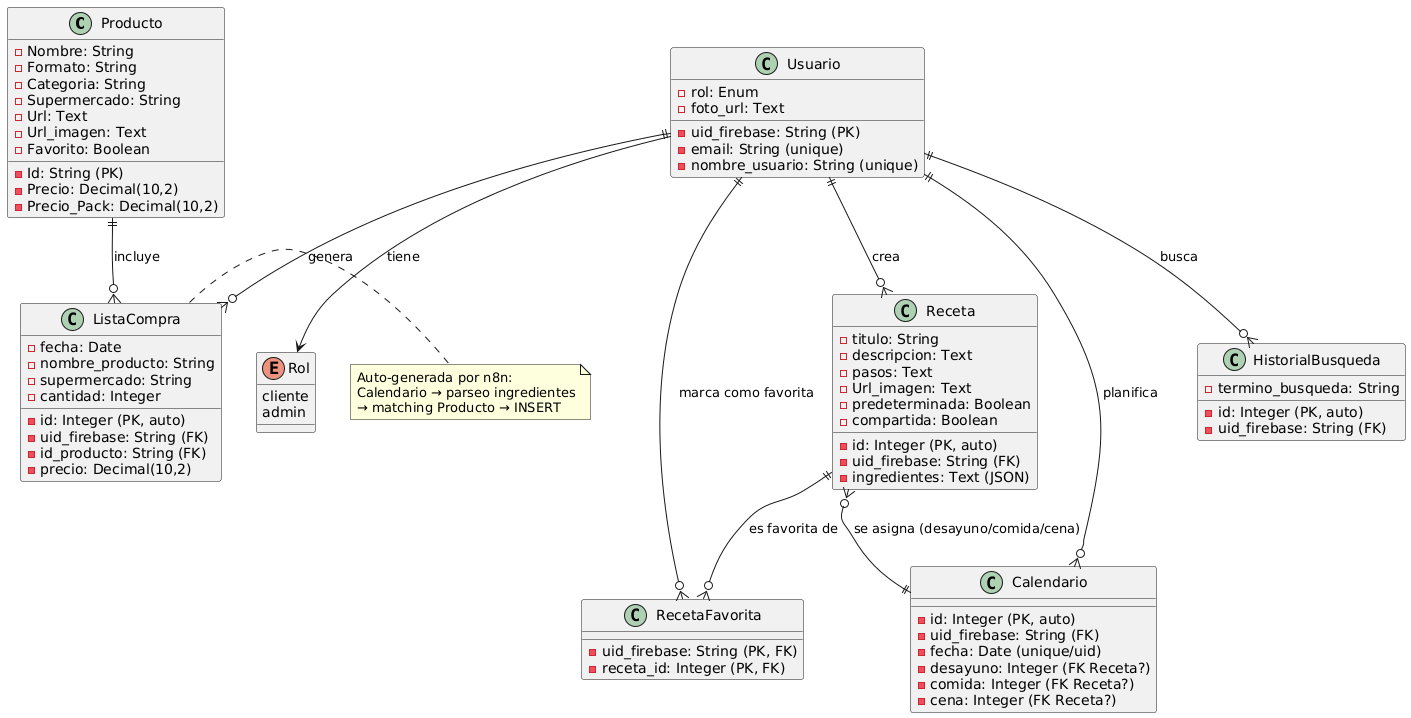

The diagram above was rendered by PlantUML. Its source (embedded in the PNG):
@startuml
class Producto {
    - Id: String (PK)
    - Nombre: String
    - Precio: Decimal(10,2)
    - Precio_Pack: Decimal(10,2)
    - Formato: String
    - Categoria: String
    - Supermercado: String
    - Url: Text
    - Url_imagen: Text
    - Favorito: Boolean
}

class Usuario {
    - uid_firebase: String (PK)
    - email: String (unique)
    - nombre_usuario: String (unique)
    - rol: Enum
    - foto_url: Text
}

enum Rol {
    cliente
    admin
}

class Receta {
    - id: Integer (PK, auto)
    - uid_firebase: String (FK)
    - titulo: String
    - descripcion: Text
    - ingredientes: Text (JSON)
    - pasos: Text
    - Url_imagen: Text
    - predeterminada: Boolean
    - compartida: Boolean
}

class RecetaFavorita {
    - uid_firebase: String (PK, FK)
    - receta_id: Integer (PK, FK)
}

class Calendario {
    - id: Integer (PK, auto)
    - uid_firebase: String (FK)
    - fecha: Date (unique/uid)
    - desayuno: Integer (FK Receta?)
    - comida: Integer (FK Receta?)
    - cena: Integer (FK Receta?)
}

class ListaCompra {
    - id: Integer (PK, auto)
    - uid_firebase: String (FK)
    - fecha: Date
    - id_producto: String (FK)
    - nombre_producto: String
    - precio: Decimal(10,2)
    - supermercado: String
    - cantidad: Integer
}

class HistorialBusqueda {
    - id: Integer (PK, auto)
    - uid_firebase: String (FK)
    - termino_busqueda: String
}

' Relaciones principales
Usuario ||--o{ Receta : "crea"
Usuario ||--o{ RecetaFavorita : "marca como favorita"
Receta ||--o{ RecetaFavorita : "es favorita de"
Usuario ||--o{ Calendario : "planifica"
Receta }o--|| Calendario : "se asigna (desayuno/comida/cena)"
Usuario ||--o{ ListaCompra : "genera"
Producto ||--o{ ListaCompra : "incluye"
Usuario ||--o{ HistorialBusqueda : "busca"

Usuario --> Rol : "tiene"

note right of ListaCompra
  Auto-generada por n8n:
  Calendario → parseo ingredientes
  → matching Producto → INSERT
end note
@enduml